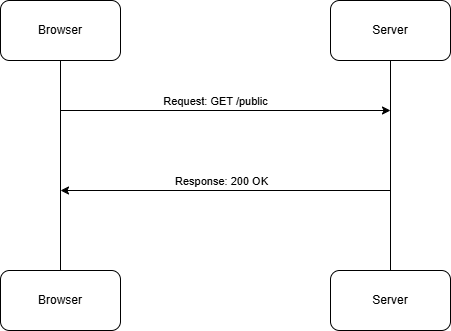

The diagram above was exported from draw.io. Its source (the exported page's mxGraphModel, read from the mxfile embedded in the PNG):
<mxGraphModel dx="1027" dy="570" grid="1" gridSize="10" guides="1" tooltips="1" connect="1" arrows="1" fold="1" page="1" pageScale="1" pageWidth="827" pageHeight="1169" math="0" shadow="0">
  <root>
    <mxCell id="0" />
    <mxCell id="1" parent="0" />
    <mxCell id="1LLeHgbT7vSz6MHB5p-X-6" style="edgeStyle=orthogonalEdgeStyle;shape=connector;rounded=0;orthogonalLoop=1;jettySize=auto;html=1;strokeColor=default;align=center;verticalAlign=middle;fontFamily=Helvetica;fontSize=11;fontColor=default;labelBackgroundColor=default;startFill=0;endArrow=none;" edge="1" parent="1" source="1LLeHgbT7vSz6MHB5p-X-1" target="1LLeHgbT7vSz6MHB5p-X-4">
      <mxGeometry relative="1" as="geometry" />
    </mxCell>
    <mxCell id="1LLeHgbT7vSz6MHB5p-X-1" value="&lt;div&gt;Server&lt;/div&gt;" style="rounded=1;whiteSpace=wrap;html=1;" vertex="1" parent="1">
      <mxGeometry x="530" y="70" width="120" height="60" as="geometry" />
    </mxCell>
    <mxCell id="1LLeHgbT7vSz6MHB5p-X-5" style="edgeStyle=orthogonalEdgeStyle;rounded=0;orthogonalLoop=1;jettySize=auto;html=1;endArrow=none;startFill=0;" edge="1" parent="1" source="1LLeHgbT7vSz6MHB5p-X-2" target="1LLeHgbT7vSz6MHB5p-X-3">
      <mxGeometry relative="1" as="geometry" />
    </mxCell>
    <mxCell id="1LLeHgbT7vSz6MHB5p-X-2" value="Browser" style="rounded=1;whiteSpace=wrap;html=1;" vertex="1" parent="1">
      <mxGeometry x="200" y="70" width="120" height="60" as="geometry" />
    </mxCell>
    <mxCell id="1LLeHgbT7vSz6MHB5p-X-3" value="Browser" style="rounded=1;whiteSpace=wrap;html=1;" vertex="1" parent="1">
      <mxGeometry x="200" y="340" width="120" height="60" as="geometry" />
    </mxCell>
    <mxCell id="1LLeHgbT7vSz6MHB5p-X-4" value="&lt;div&gt;Server&lt;/div&gt;" style="rounded=1;whiteSpace=wrap;html=1;" vertex="1" parent="1">
      <mxGeometry x="530" y="340" width="120" height="60" as="geometry" />
    </mxCell>
    <mxCell id="1LLeHgbT7vSz6MHB5p-X-8" value="" style="endArrow=classic;html=1;rounded=0;strokeColor=default;align=center;verticalAlign=middle;fontFamily=Helvetica;fontSize=11;fontColor=default;labelBackgroundColor=default;edgeStyle=orthogonalEdgeStyle;" edge="1" parent="1">
      <mxGeometry width="50" height="50" relative="1" as="geometry">
        <mxPoint x="260" y="180" as="sourcePoint" />
        <mxPoint x="590" y="180" as="targetPoint" />
      </mxGeometry>
    </mxCell>
    <mxCell id="1LLeHgbT7vSz6MHB5p-X-9" value="Request: GET /public" style="edgeLabel;html=1;align=center;verticalAlign=middle;resizable=0;points=[];fontFamily=Helvetica;fontSize=11;fontColor=default;labelBackgroundColor=default;" vertex="1" connectable="0" parent="1LLeHgbT7vSz6MHB5p-X-8">
      <mxGeometry x="-0.4121" y="5" relative="1" as="geometry">
        <mxPoint x="57" y="-5" as="offset" />
      </mxGeometry>
    </mxCell>
    <mxCell id="1LLeHgbT7vSz6MHB5p-X-10" value="" style="endArrow=classic;html=1;rounded=0;strokeColor=default;align=center;verticalAlign=middle;fontFamily=Helvetica;fontSize=11;fontColor=default;labelBackgroundColor=default;edgeStyle=orthogonalEdgeStyle;" edge="1" parent="1">
      <mxGeometry width="50" height="50" relative="1" as="geometry">
        <mxPoint x="590" y="260" as="sourcePoint" />
        <mxPoint x="260" y="260" as="targetPoint" />
      </mxGeometry>
    </mxCell>
    <mxCell id="1LLeHgbT7vSz6MHB5p-X-11" value="Response: 200 OK" style="edgeLabel;html=1;align=center;verticalAlign=middle;resizable=0;points=[];fontFamily=Helvetica;fontSize=11;fontColor=default;labelBackgroundColor=default;" vertex="1" connectable="0" parent="1LLeHgbT7vSz6MHB5p-X-10">
      <mxGeometry x="-0.4121" y="5" relative="1" as="geometry">
        <mxPoint x="-73" y="-15" as="offset" />
      </mxGeometry>
    </mxCell>
  </root>
</mxGraphModel>